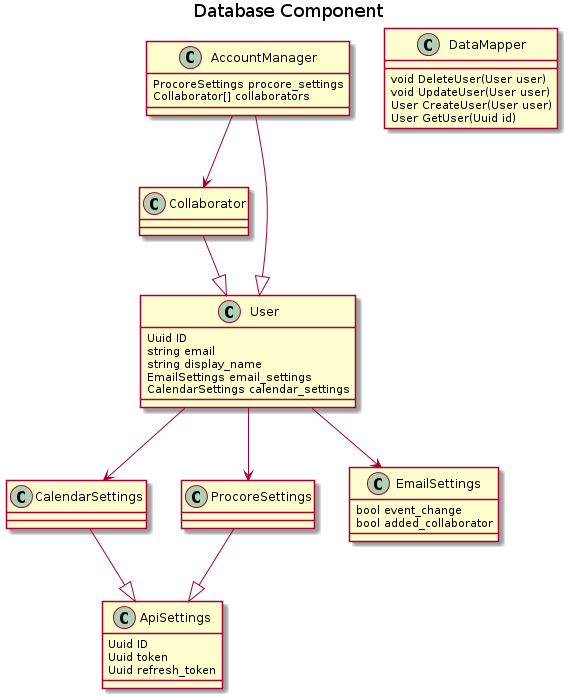

The diagram above was rendered by PlantUML. Its source (embedded in the PNG):
@startuml
title Database Component

class ApiSettings {
    Uuid ID
    Uuid token
    Uuid refresh_token
}

class CalendarSettings {

}

class ProcoreSettings {
    
}

class Collaborator {

}

class EmailSettings {
    bool event_change
    bool added_collaborator

}

class User {
    Uuid ID
    string email
    string display_name
    EmailSettings email_settings
    CalendarSettings calendar_settings
}

class AccountManager {
    ProcoreSettings procore_settings
    Collaborator[] collaborators
}

class DataMapper {
    void DeleteUser(User user)
    void UpdateUser(User user)
    User CreateUser(User user)
    User GetUser(Uuid id)
}

AccountManager --|> User
AccountManager --> Collaborator
Collaborator --|> User
CalendarSettings --|> ApiSettings
ProcoreSettings --|> ApiSettings
User --> CalendarSettings
User --> ProcoreSettings
User --> EmailSettings

@enduml